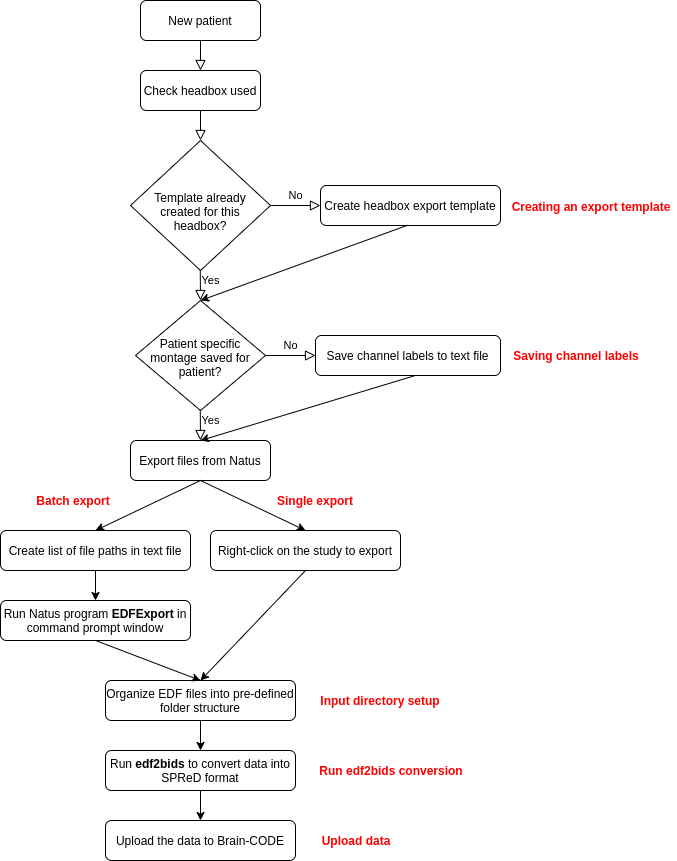

The diagram above was exported from draw.io. Its source (the exported page's mxGraphModel, read from the mxfile embedded in the PNG):
<mxGraphModel dx="1993" dy="1155" grid="1" gridSize="10" guides="1" tooltips="1" connect="1" arrows="1" fold="1" page="1" pageScale="1" pageWidth="827" pageHeight="1169" math="0" shadow="0">
  <root>
    <mxCell id="0" />
    <mxCell id="1" parent="0" />
    <mxCell id="2" value="" style="rounded=0;html=1;jettySize=auto;orthogonalLoop=1;fontSize=11;endArrow=block;endFill=0;endSize=8;strokeWidth=1;shadow=0;labelBackgroundColor=none;edgeStyle=orthogonalEdgeStyle;" edge="1" source="3" target="5" parent="1">
      <mxGeometry relative="1" as="geometry" />
    </mxCell>
    <mxCell id="3" value="Check headbox used" style="rounded=1;whiteSpace=wrap;html=1;fontSize=12;glass=0;strokeWidth=1;shadow=0;" vertex="1" parent="1">
      <mxGeometry x="150" y="80" width="120" height="40" as="geometry" />
    </mxCell>
    <mxCell id="4" value="No" style="edgeStyle=orthogonalEdgeStyle;rounded=0;html=1;jettySize=auto;orthogonalLoop=1;fontSize=11;endArrow=block;endFill=0;endSize=8;strokeWidth=1;shadow=0;labelBackgroundColor=none;" edge="1" source="5" target="6" parent="1">
      <mxGeometry y="10" relative="1" as="geometry">
        <mxPoint as="offset" />
      </mxGeometry>
    </mxCell>
    <mxCell id="5" value="Template already created for this headbox?" style="rhombus;whiteSpace=wrap;html=1;shadow=0;fontFamily=Helvetica;fontSize=12;align=center;strokeWidth=1;spacing=6;spacingTop=11;" vertex="1" parent="1">
      <mxGeometry x="140" y="150" width="140" height="130" as="geometry" />
    </mxCell>
    <mxCell id="6" value="Create headbox export template" style="rounded=1;whiteSpace=wrap;html=1;fontSize=12;glass=0;strokeWidth=1;shadow=0;" vertex="1" parent="1">
      <mxGeometry x="330" y="195" width="180" height="40" as="geometry" />
    </mxCell>
    <mxCell id="7" value="Patient specific montage saved for patient?" style="rhombus;whiteSpace=wrap;html=1;shadow=0;fontFamily=Helvetica;fontSize=12;align=center;strokeWidth=1;spacing=6;spacingTop=4;" vertex="1" parent="1">
      <mxGeometry x="145" y="310" width="130" height="110" as="geometry" />
    </mxCell>
    <mxCell id="8" value="Export files from Natus" style="rounded=1;whiteSpace=wrap;html=1;fontSize=12;glass=0;strokeWidth=1;shadow=0;" vertex="1" parent="1">
      <mxGeometry x="140" y="450" width="140" height="40" as="geometry" />
    </mxCell>
    <mxCell id="9" value="" style="rounded=0;html=1;jettySize=auto;orthogonalLoop=1;fontSize=11;endArrow=block;endFill=0;endSize=8;strokeWidth=1;shadow=0;labelBackgroundColor=none;edgeStyle=orthogonalEdgeStyle;entryX=0.5;entryY=0;entryDx=0;entryDy=0;" edge="1" source="10" target="3" parent="1">
      <mxGeometry relative="1" as="geometry">
        <mxPoint x="210" y="80" as="targetPoint" />
      </mxGeometry>
    </mxCell>
    <mxCell id="10" value="New patient" style="rounded=1;whiteSpace=wrap;html=1;fontSize=12;glass=0;strokeWidth=1;shadow=0;" vertex="1" parent="1">
      <mxGeometry x="150" y="10" width="120" height="40" as="geometry" />
    </mxCell>
    <mxCell id="11" value="Yes" style="edgeStyle=orthogonalEdgeStyle;rounded=0;html=1;jettySize=auto;orthogonalLoop=1;fontSize=11;endArrow=block;endFill=0;endSize=8;strokeWidth=1;shadow=0;labelBackgroundColor=none;exitX=0.5;exitY=1;exitDx=0;exitDy=0;" edge="1" parent="1">
      <mxGeometry x="-0.3279" y="10" relative="1" as="geometry">
        <mxPoint as="offset" />
        <mxPoint x="209.76000000000022" y="280" as="sourcePoint" />
        <mxPoint x="210" y="310" as="targetPoint" />
      </mxGeometry>
    </mxCell>
    <mxCell id="12" value="" style="endArrow=classic;html=1;exitX=0.484;exitY=0.994;exitDx=0;exitDy=0;exitPerimeter=0;" edge="1" source="6" parent="1">
      <mxGeometry width="50" height="50" relative="1" as="geometry">
        <mxPoint x="530" y="280" as="sourcePoint" />
        <mxPoint x="210" y="310" as="targetPoint" />
      </mxGeometry>
    </mxCell>
    <mxCell id="13" value="No" style="edgeStyle=orthogonalEdgeStyle;rounded=0;html=1;jettySize=auto;orthogonalLoop=1;fontSize=11;endArrow=block;endFill=0;endSize=8;strokeWidth=1;shadow=0;labelBackgroundColor=none;" edge="1" target="14" parent="1">
      <mxGeometry y="10" relative="1" as="geometry">
        <mxPoint as="offset" />
        <mxPoint x="275" y="365" as="sourcePoint" />
      </mxGeometry>
    </mxCell>
    <mxCell id="14" value="Save channel labels to text file" style="rounded=1;whiteSpace=wrap;html=1;fontSize=12;glass=0;strokeWidth=1;shadow=0;" vertex="1" parent="1">
      <mxGeometry x="325" y="345" width="185" height="40" as="geometry" />
    </mxCell>
    <mxCell id="15" value="Yes" style="edgeStyle=orthogonalEdgeStyle;rounded=0;html=1;jettySize=auto;orthogonalLoop=1;fontSize=11;endArrow=block;endFill=0;endSize=8;strokeWidth=1;shadow=0;labelBackgroundColor=none;exitX=0.5;exitY=1;exitDx=0;exitDy=0;" edge="1" parent="1">
      <mxGeometry x="-0.3279" y="10" relative="1" as="geometry">
        <mxPoint as="offset" />
        <mxPoint x="209.76000000000022" y="420" as="sourcePoint" />
        <mxPoint x="210" y="450" as="targetPoint" />
      </mxGeometry>
    </mxCell>
    <mxCell id="16" value="" style="endArrow=classic;html=1;exitX=0.544;exitY=0.994;exitDx=0;exitDy=0;exitPerimeter=0;" edge="1" source="14" parent="1">
      <mxGeometry width="50" height="50" relative="1" as="geometry">
        <mxPoint x="417.1199999999999" y="374.76" as="sourcePoint" />
        <mxPoint x="210" y="450" as="targetPoint" />
      </mxGeometry>
    </mxCell>
    <mxCell id="17" value="" style="endArrow=classic;html=1;exitX=0.5;exitY=1;exitDx=0;exitDy=0;entryX=0.5;entryY=0;entryDx=0;entryDy=0;" edge="1" source="8" target="22" parent="1">
      <mxGeometry width="50" height="50" relative="1" as="geometry">
        <mxPoint x="205.6400000000001" y="490" as="sourcePoint" />
        <mxPoint x="90" y="540" as="targetPoint" />
      </mxGeometry>
    </mxCell>
    <UserObject label="&lt;b&gt;&lt;font color=&quot;#ff0000&quot;&gt;Batch export&lt;/font&gt;&lt;/b&gt;" link="https://edf2bids.greydongilmore.com/getting_started/03_natus_export.html#batch-edf-export" id="18">
      <mxCell style="text;html=1;strokeColor=none;fillColor=none;align=center;verticalAlign=middle;whiteSpace=wrap;rounded=0;" vertex="1" parent="1">
        <mxGeometry x="36" y="500" width="94" height="20" as="geometry" />
      </mxCell>
    </UserObject>
    <mxCell id="19" value="" style="endArrow=classic;html=1;exitX=0.5;exitY=1;exitDx=0;exitDy=0;entryX=0.5;entryY=0;entryDx=0;entryDy=0;" edge="1" source="8" target="24" parent="1">
      <mxGeometry width="50" height="50" relative="1" as="geometry">
        <mxPoint x="230" y="500" as="sourcePoint" />
        <mxPoint x="320" y="540" as="targetPoint" />
      </mxGeometry>
    </mxCell>
    <UserObject label="&lt;b&gt;&lt;font color=&quot;#ff0000&quot;&gt;Single export&lt;/font&gt;&lt;/b&gt;" link="https://edf2bids.greydongilmore.com/getting_started/03_natus_export.html#single-edf-export" id="20">
      <mxCell style="text;html=1;strokeColor=none;fillColor=none;align=center;verticalAlign=middle;whiteSpace=wrap;rounded=0;" vertex="1" parent="1">
        <mxGeometry x="280" y="500" width="90" height="20" as="geometry" />
      </mxCell>
    </UserObject>
    <mxCell id="21" style="edgeStyle=orthogonalEdgeStyle;rounded=0;orthogonalLoop=1;jettySize=auto;html=1;exitX=0.5;exitY=1;exitDx=0;exitDy=0;entryX=0.5;entryY=0;entryDx=0;entryDy=0;" edge="1" source="22" target="23" parent="1">
      <mxGeometry relative="1" as="geometry" />
    </mxCell>
    <mxCell id="22" value="Create list of file paths in text file" style="rounded=1;whiteSpace=wrap;html=1;fontSize=12;glass=0;strokeWidth=1;shadow=0;" vertex="1" parent="1">
      <mxGeometry x="10" y="540" width="190" height="40" as="geometry" />
    </mxCell>
    <mxCell id="23" value="Run Natus program &lt;b&gt;EDFExport&lt;/b&gt; in command prompt window" style="rounded=1;whiteSpace=wrap;html=1;fontSize=12;glass=0;strokeWidth=1;shadow=0;" vertex="1" parent="1">
      <mxGeometry x="10" y="610" width="190" height="40" as="geometry" />
    </mxCell>
    <mxCell id="24" value="Right-click on the study to export" style="rounded=1;whiteSpace=wrap;html=1;fontSize=12;glass=0;strokeWidth=1;shadow=0;" vertex="1" parent="1">
      <mxGeometry x="220" y="540" width="190" height="40" as="geometry" />
    </mxCell>
    <mxCell id="25" value="Organize EDF files into pre-defined folder structure" style="rounded=1;whiteSpace=wrap;html=1;fontSize=12;glass=0;strokeWidth=1;shadow=0;" vertex="1" parent="1">
      <mxGeometry x="115" y="690" width="190" height="40" as="geometry" />
    </mxCell>
    <mxCell id="26" value="" style="endArrow=classic;html=1;exitX=0.5;exitY=1;exitDx=0;exitDy=0;entryX=0.5;entryY=0;entryDx=0;entryDy=0;" edge="1" source="23" target="25" parent="1">
      <mxGeometry width="50" height="50" relative="1" as="geometry">
        <mxPoint x="105" y="660" as="sourcePoint" />
        <mxPoint y="710" as="targetPoint" />
      </mxGeometry>
    </mxCell>
    <mxCell id="27" value="" style="endArrow=classic;html=1;exitX=0.5;exitY=1;exitDx=0;exitDy=0;entryX=0.5;entryY=0;entryDx=0;entryDy=0;" edge="1" source="24" target="25" parent="1">
      <mxGeometry width="50" height="50" relative="1" as="geometry">
        <mxPoint x="299" y="630" as="sourcePoint" />
        <mxPoint x="210" y="680" as="targetPoint" />
      </mxGeometry>
    </mxCell>
    <mxCell id="28" value="Run &lt;b&gt;edf2bids&lt;/b&gt; to convert data into SPReD format" style="rounded=1;whiteSpace=wrap;html=1;fontSize=12;glass=0;strokeWidth=1;shadow=0;" vertex="1" parent="1">
      <mxGeometry x="115" y="760" width="190" height="40" as="geometry" />
    </mxCell>
    <mxCell id="29" style="edgeStyle=orthogonalEdgeStyle;rounded=0;orthogonalLoop=1;jettySize=auto;html=1;exitX=0.5;exitY=1;exitDx=0;exitDy=0;entryX=0.5;entryY=0;entryDx=0;entryDy=0;" edge="1" source="25" target="28" parent="1">
      <mxGeometry relative="1" as="geometry">
        <mxPoint x="210" y="740" as="sourcePoint" />
        <mxPoint x="210" y="750" as="targetPoint" />
      </mxGeometry>
    </mxCell>
    <mxCell id="30" value="Upload the data to Brain-CODE" style="rounded=1;whiteSpace=wrap;html=1;fontSize=12;glass=0;strokeWidth=1;shadow=0;" vertex="1" parent="1">
      <mxGeometry x="115" y="830" width="190" height="40" as="geometry" />
    </mxCell>
    <mxCell id="31" style="edgeStyle=orthogonalEdgeStyle;rounded=0;orthogonalLoop=1;jettySize=auto;html=1;entryX=0.5;entryY=0;entryDx=0;entryDy=0;exitX=0.5;exitY=1;exitDx=0;exitDy=0;" edge="1" source="28" target="30" parent="1">
      <mxGeometry relative="1" as="geometry">
        <mxPoint x="210" y="810" as="sourcePoint" />
        <mxPoint x="210" y="820" as="targetPoint" />
      </mxGeometry>
    </mxCell>
    <UserObject label="&lt;h2 id=&quot;creating-an-export-template&quot;&gt;&lt;font style=&quot;font-size: 12px&quot; color=&quot;#ff0000&quot;&gt;Creating an export template&lt;/font&gt;&lt;/h2&gt;" link="https://edf2bids.greydongilmore.com/getting_started/03_natus_export.html" id="32">
      <mxCell style="text;html=1;strokeColor=none;fillColor=none;align=center;verticalAlign=middle;whiteSpace=wrap;rounded=0;" vertex="1" parent="1">
        <mxGeometry x="516" y="205" width="170" height="20" as="geometry" />
      </mxCell>
    </UserObject>
    <UserObject label="&lt;font color=&quot;#ff0000&quot;&gt;&lt;b&gt;Saving channel labels&lt;/b&gt;&lt;/font&gt;" link="https://edf2bids.greydongilmore.com/getting_started/03_natus_export.html#saving-channel-labels" id="33">
      <mxCell style="text;html=1;strokeColor=none;fillColor=none;align=center;verticalAlign=middle;whiteSpace=wrap;rounded=0;" vertex="1" parent="1">
        <mxGeometry x="516" y="355" width="140" height="20" as="geometry" />
      </mxCell>
    </UserObject>
    <UserObject label="&lt;b&gt;&lt;font color=&quot;#ff0000&quot;&gt;Input directory setup&lt;/font&gt;&lt;/b&gt;" link="https://edf2bids.greydongilmore.com/getting_started/04_input_dir_setup.html" id="34">
      <mxCell style="text;html=1;strokeColor=none;fillColor=none;align=center;verticalAlign=middle;whiteSpace=wrap;rounded=0;" vertex="1" parent="1">
        <mxGeometry x="320" y="700" width="140" height="20" as="geometry" />
      </mxCell>
    </UserObject>
    <UserObject label="&lt;b&gt;&lt;font color=&quot;#ff0000&quot;&gt;Run edf2bids conversion&lt;/font&gt;&lt;/b&gt;" link="https://edf2bids.greydongilmore.com/getting_started/07_run_conversion.html" id="35">
      <mxCell style="text;html=1;strokeColor=none;fillColor=none;align=center;verticalAlign=middle;whiteSpace=wrap;rounded=0;" vertex="1" parent="1">
        <mxGeometry x="316" y="770" width="170" height="20" as="geometry" />
      </mxCell>
    </UserObject>
    <UserObject label="&lt;b&gt;&lt;font color=&quot;#ff0000&quot;&gt;Upload data&lt;/font&gt;&lt;/b&gt;" link="https://edf2bids.greydongilmore.com/getting_started/09_spred_upload.html" id="36">
      <mxCell style="text;html=1;strokeColor=none;fillColor=none;align=center;verticalAlign=middle;whiteSpace=wrap;rounded=0;" vertex="1" parent="1">
        <mxGeometry x="296" y="840" width="140" height="20" as="geometry" />
      </mxCell>
    </UserObject>
  </root>
</mxGraphModel>